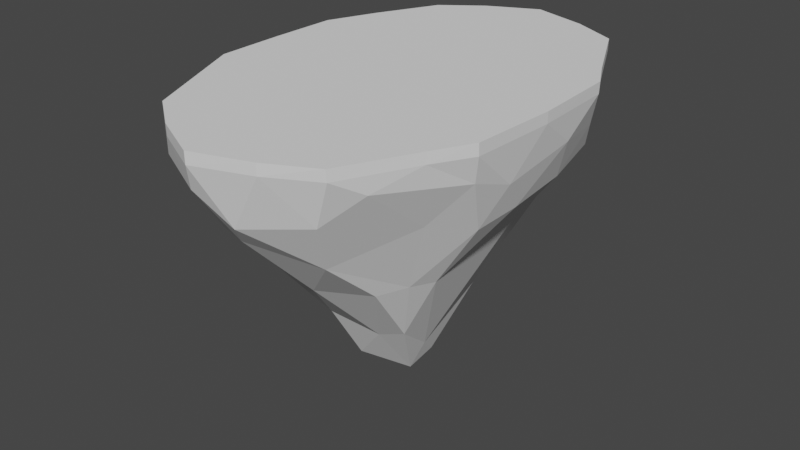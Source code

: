 # Source: Floating_Island.blend  (saved by Blender 3.5.10; exported with 4.5.12 LTS)
import bpy
from mathutils import Matrix  # noqa: F401  (used for matrix-valued properties, if any)

bpy.ops.wm.read_factory_settings(use_empty=True)
scene = bpy.context.scene
scene.name = 'Scene'

# ---- collections
col_collection = bpy.data.collections.new('Collection'); scene.collection.children.link(col_collection)

# ---- world
world_world = bpy.data.worlds.new('World'); scene.world = world_world
world_world.use_nodes = True; world_world.node_tree.nodes.clear()
_N = world_world.node_tree.nodes; _L = world_world.node_tree.links
n0 = _N.new('ShaderNodeOutputWorld'); n0.name = 'World Output'; n0.location = (300, 300)
n1 = _N.new('ShaderNodeBackground'); n1.name = 'Background'; n1.location = (10, 300)
n1.inputs[0].default_value = (0.05088, 0.05088, 0.05088, 1.0)
_L.new(n1.outputs[0], n0.inputs[0])
n0.is_active_output = True
world_world.color = (0.05088, 0.05088, 0.05088)
world_world.use_sun_shadow = False
world_world.sun_shadow_jitter_overblur = 0.0

# ---- meshes
me_icosphere_002 = bpy.data.meshes.new('Icosphere.002')
me_icosphere_002.from_pydata([(0.05101, -0.02495, -18.16), (6.704, -6.254, -4.235), (-2.833, -10.89, -5.478), (-8.885, -0.2288, -4.232), (-2.392, 11.19, -5.301), (7.165, 7.993, -4.309), (-8.135, 7.451, -0.01246), (-2.18, -9.875, -6.578), (-1.184, -4.753, -12.84), (-1.15, -2.318, -16.79), (1.565, -0.953, -17.47), (3.213, -3.532, -13.2), (4.788, -5.026, -8.905), (3.583, -10.04, -6.112), (-0.07295, -12.14, -4.907), (7.883, 3.945, -4.713), (8.257, -0.5641, -4.777), (7.871, -3.31, -5.162), (1.564, 1.086, -17.11), (2.753, 3.569, -13.14), (5.062, 6.651, -7.644), (-7.106, -0.1429, -6.521), (-3.486, -0.3869, -14.24), (-2.223, 0.09452, -17.96), (-5.196, -9.602, -4.767), (-6.841, -7.643, -5.096), (-8.166, -3.124, -4.54), (-2.298, 10.33, -5.965), (0.3185, 4.099, -13.95), (-0.431, 2.474, -16.1), (-8.235, 2.918, -4.482), (-6.583, 7.666, -5.371), (-4.938, 9.755, -4.84), (-0.7842, 12.27, -4.854), (2.863, 10.25, -5.496), (5.271, 8.648, -5.748), (8.834, -5.055, -1.687), (8.131, 6.66, -2.451), (-1.128, -14.1, -1.718), (6.605, -10.25, -1.081), (5.838, -12.09, -0.01061), (-9.432, -4.263, -0.02338), (-9.105, -1.177, -2.953), (-5.346, -11.95, -1.761), (-5.457, 11.75, -2.029), (-9.049, 2.002, -2.977), (-9.432, 4.275, -0.0273), (5.821, 12.13, -0.04526), (6.684, 9.39, -3.191), (-1.024, 13.89, -2.144), (9.498, 0.001501, 0.6726), (-3.76, -13.15, -0.004399), (-3.768, 13.15, -0.005548), (8.214, 7.283, -0.02572), (-6.277, -11.29, 0.6726), (-3.782, -13.15, 0.6726), (-6.278, 11.29, 0.6726), (9.493, 0.02226, -0.006599), (5.821, -12.15, 0.6726), (5.824, 12.15, 0.6726), (2.947, 13.6, 0.6726), (-0.5538, -14.76, 0.6726), (2.946, -13.61, 0.6726), (9.231, -5.415, 0.6726), (8.003, -7.747, 0.6726), (-9.443, -4.276, 0.6726), (-9.51, -0.0001149, 0.6726), (-3.782, 13.15, 0.6726), (-6.271, 11.28, -0.02421), (-0.6486, 14.67, 0.6726), (8.215, 7.287, 0.6726), (-6.265, -11.29, -0.02233), (9.233, 5.415, 0.6726), (-8.146, 7.45, 0.6726), (9.223, 5.387, -0.0197), (-0.6289, 14.66, -0.02551), (-9.504, 0.008434, -0.02252), (-0.5508, -14.75, -0.05334), (7.978, -7.782, -0.001659), (9.227, -5.381, -0.04348), (2.96, 13.58, -0.008475), (5.487, 11.55, -2.001), (1.039, 13.91, -2.001), (-6.545, 9.416, -2.868), (-8.348, 5.708, -2.382), (-9.443, 4.278, 0.6726), (-8.346, -5.72, -2.395), (-6.311, -9.636, -3.13), (2.95, -13.59, -0.019), (0.9502, -13.4, -3.423), (4.754, -11.74, -2.821), (8.991, -2.302, -2.654), (9.109, 2.76, -1.937), (3.161, 5.852, -9.721), (0.5193, 7.471, -9.33), (-4.075, 5.658, -9.04), (-3.053, 1.986, -14.84), (-5.072, 4.547, -8.536), (-4.583, -1.211, -10.98), (-2.111, -1.852, -15.53), (-2.291, -6.257, -9.647), (5.946, 2.685, -7.532), (5.322, -3.428, -9.09), (2.236, -0.4485, -15.7), (0.5787, -7.937, -9.363), (1.31, -3.51, -14.01), (3.887, -6.708, -9.05)], [], [(10, 0, 18), (1, 17, 36), (0, 23, 29), (0, 29, 18), (0, 10, 9), (1, 36, 39), (2, 38, 43), (3, 42, 45), (4, 44, 49), (5, 48, 37), (7, 14, 2), (21, 26, 3), (27, 32, 4), (15, 20, 5), (6, 84, 46), (75, 52, 67, 69), (84, 45, 46), (78, 79, 63, 64), (39, 78, 40), (47, 80, 60, 59), (45, 42, 76), (79, 57, 50, 63), (68, 6, 73, 56), (42, 86, 41), (74, 53, 70, 72), (91, 92, 57), (76, 41, 65, 66), (43, 38, 51), (92, 37, 74), (47, 81, 80), (48, 81, 47), (53, 47, 59, 70), (51, 77, 61, 55), (44, 83, 68), (57, 79, 91), (77, 88, 62, 61), (52, 68, 56, 67), (46, 76, 66, 85), (87, 43, 71), (87, 71, 41, 86), (88, 40, 58, 62), (41, 71, 54, 65), (38, 89, 77), (90, 39, 40), (36, 91, 79), (37, 48, 53), (48, 47, 53), (82, 49, 75), (89, 90, 88), (6, 46, 85, 73), (75, 49, 52), (39, 36, 78), (81, 34, 82), (93, 94, 34), (82, 33, 49), (93, 34, 35), (4, 32, 44), (75, 80, 82), (52, 44, 68), (83, 84, 6), (8, 104, 7), (71, 51, 55, 54), (45, 76, 46), (94, 33, 34), (83, 31, 84), (95, 97, 31), (84, 30, 45), (95, 31, 32), (3, 26, 42), (42, 41, 76), (49, 44, 52), (80, 75, 69, 60), (77, 89, 88), (71, 43, 51), (28, 95, 27), (86, 25, 87), (98, 100, 25), (87, 24, 43), (98, 25, 26), (2, 14, 38), (38, 77, 51), (28, 94, 93), (40, 78, 64, 58), (88, 90, 40), (16, 101, 15), (104, 106, 13), (38, 14, 89), (104, 13, 14), (1, 12, 17), (81, 82, 80), (36, 79, 78), (57, 74, 72, 50), (74, 57, 92), (68, 83, 6), (37, 53, 74), (103, 18, 19), (91, 16, 92), (16, 102, 101), (92, 15, 37), (15, 101, 20), (20, 35, 5), (5, 35, 48), (19, 28, 93), (18, 29, 28), (22, 98, 21), (35, 34, 81), (101, 103, 19), (96, 97, 95), (48, 35, 81), (34, 33, 82), (101, 19, 20), (28, 96, 95), (94, 27, 33), (27, 95, 32), (33, 4, 49), (27, 4, 33), (28, 27, 94), (29, 96, 28), (32, 31, 83), (97, 30, 31), (99, 100, 98), (44, 32, 83), (31, 30, 84), (100, 24, 25), (96, 22, 97), (22, 99, 98), (97, 21, 30), (21, 98, 26), (30, 3, 45), (21, 3, 30), (22, 21, 97), (23, 22, 96), (23, 99, 22), (26, 25, 86), (29, 23, 96), (102, 103, 101), (42, 26, 86), (25, 24, 87), (9, 10, 105), (99, 8, 100), (8, 105, 104), (100, 7, 24), (7, 104, 14), (24, 2, 43), (15, 5, 37), (16, 15, 92), (17, 16, 91), (17, 102, 16), (19, 93, 20), (36, 17, 91), (105, 106, 104), (20, 93, 35), (18, 28, 19), (106, 12, 13), (102, 11, 103), (105, 11, 106), (103, 10, 18), (11, 12, 106), (12, 1, 13), (7, 2, 24), (8, 7, 100), (9, 8, 99), (9, 105, 8), (14, 13, 89), (23, 9, 99), (89, 13, 90), (10, 11, 105), (11, 10, 103), (17, 12, 102), (12, 11, 102), (90, 13, 39), (13, 1, 39), (70, 59, 60, 69, 67, 56, 73, 85, 66, 65, 54, 55, 61, 62, 58, 64, 63, 50, 72), (0, 9, 23)])
me_icosphere_002.update()

# ---- objects
ob_floating_island = bpy.data.objects.new('Floating Island', me_icosphere_002)

# ---- transforms, parenting, visibility, modifiers, constraints
ob_floating_island.location = (0.0, 0.0, 0.0)

# ---- collection membership
col_collection.objects.link(ob_floating_island)

# ---- scene / render settings (as saved in the file)
scene.frame_start = 1; scene.frame_end = 250; scene.frame_set(1)
scene.render.engine = 'BLENDER_EEVEE_NEXT'
scene.cycles.sampling_pattern = 'TABULATED_SOBOL'
scene.cycles.use_light_tree = False
scene.view_settings.view_transform = 'Filmic'
bpy.context.view_layer.update()

# ---- added for rendering (the .blend has no active camera and no usable light): camera, sun
cam_auto = bpy.data.cameras.new('AutoCamera')
cam_auto.lens = 50.0
cam_auto.sensor_width = 36.0
cam_auto.clip_end = 1000.0
ob_auto_camera = bpy.data.objects.new('AutoCamera', cam_auto)
scene.collection.objects.link(ob_auto_camera)
ob_auto_camera.location = (36.7971, -44.2113, 20.6981)
ob_auto_camera.rotation_euler = (1.09748, -7.21219e-08, 0.694738)
scene.camera = ob_auto_camera
light_auto_sun = bpy.data.lights.new('AutoSun', 'SUN')
light_auto_sun.energy = 3.0
light_auto_sun.angle = 0.0523599
ob_auto_sun = bpy.data.objects.new('AutoSun', light_auto_sun)
scene.collection.objects.link(ob_auto_sun)
ob_auto_sun.rotation_euler = (0.872665, 0.174533, 0.523599)
bpy.context.view_layer.update()
